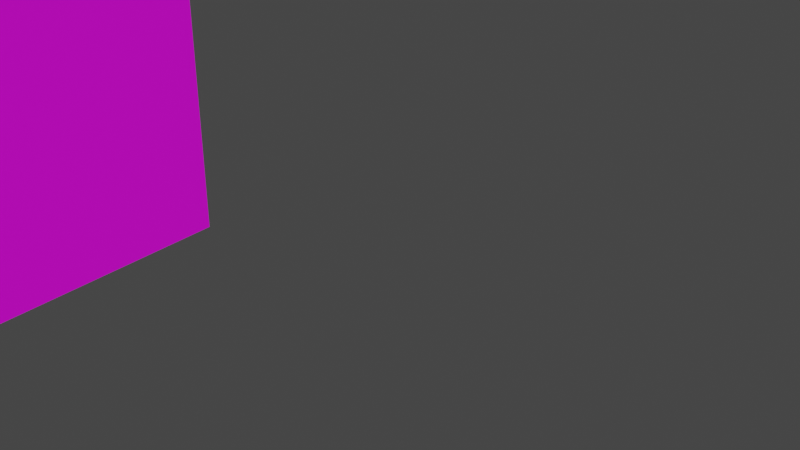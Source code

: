 # Source: characterBetaStandToWalk.blend  (saved by Blender 3.4.6; exported with 4.5.12 LTS)
import bpy
from mathutils import Matrix  # noqa: F401  (used for matrix-valued properties, if any)

bpy.ops.wm.read_factory_settings(use_empty=True)
scene = bpy.context.scene
scene.name = 'Scene'

# ---- collections
col_collection = bpy.data.collections.new('Collection'); scene.collection.children.link(col_collection)

# ---- images (referenced by path relative to the original .blend; pixels are not part of the script)
import os
ASSET_DIR = os.environ.get("B2B_ASSET_DIR", "")  # directory of the original .blend (textures are referenced by path, not embedded)
HERE = os.path.dirname(os.path.abspath(__file__))  # packed textures are extracted next to this script under _unpacked/

def load_image(name, relpath, width, height, colorspace="sRGB"):
    """Load a texture the original file referenced (path relative to the .blend, or extracted next to this script)."""
    p = next((c for c in (os.path.join(HERE, relpath), os.path.join(ASSET_DIR, relpath)) if relpath and os.path.exists(c)), "")
    if p:
        img = bpy.data.images.load(p, check_existing=True)
        img.name = name
    else:  # same state as the original file: an image datablock whose file is absent (Cycles renders it pink)
        img = bpy.data.images.new(name, width, height)
        img.source = "FILE"
        img.filepath = "//" + (relpath or name)
    img.colorspace_settings.name = colorspace
    return img
img_larry_quad_nobcg_01_png = load_image('Larry_Quad_NOBCG_01.png', 'Larry_Quad_NOBCG_01.png', 1024, 1024, 'sRGB')

# ---- materials (node trees are filled in below, after node groups)
mat_material = bpy.data.materials.new('Material')
mat_material.alpha_threshold = 0.0
mat_material.roughness = 0.5
mat_material.line_color = (0.0, 0.0, 0.0, 1.0)
mat_side = bpy.data.materials.new('Side')

# ---- material node trees
mat_material.use_nodes = True; mat_material.node_tree.nodes.clear()
_N = mat_material.node_tree.nodes; _L = mat_material.node_tree.links
n0 = _N.new('ShaderNodeOutputMaterial'); n0.name = 'Material Output'; n0.location = (300, 300)
n1 = _N.new('ShaderNodeBsdfPrincipled'); n1.name = 'Principled BSDF'; n1.location = (10, 300)
n1.distribution = 'GGX'
n1.subsurface_method = 'RANDOM_WALK_SKIN'
n1.inputs[3].default_value = 1.45
n1.inputs[27].default_value = (0.0, 0.0, 0.0, 1.0)
n1.inputs[28].default_value = 1.0
_L.new(n1.outputs[0], n0.inputs[0])
n0.is_active_output = True
mat_side.use_nodes = True; mat_side.node_tree.nodes.clear()
_N = mat_side.node_tree.nodes; _L = mat_side.node_tree.links
n0 = _N.new('ShaderNodeBsdfPrincipled'); n0.name = 'Principled BSDF'; n0.location = (10, 300)
n0.distribution = 'GGX'
n0.subsurface_method = 'RANDOM_WALK_SKIN'
n0.inputs[3].default_value = 1.45
n0.inputs[27].default_value = (0.0, 0.0, 0.0, 1.0)
n0.inputs[28].default_value = 1.0
n1 = _N.new('ShaderNodeOutputMaterial'); n1.name = 'Material Output'; n1.location = (300, 300)
n2 = _N.new('ShaderNodeTexImage'); n2.name = 'Image Texture'; n2.location = (-347, 222)
n2.image = img_larry_quad_nobcg_01_png
_L.new(n0.outputs[0], n1.inputs[0])
_L.new(n2.outputs[0], n0.inputs[0])
n1.is_active_output = True

# ---- world
world_world = bpy.data.worlds.new('World'); scene.world = world_world
world_world.use_nodes = True; world_world.node_tree.nodes.clear()
_N = world_world.node_tree.nodes; _L = world_world.node_tree.links
n0 = _N.new('ShaderNodeOutputWorld'); n0.name = 'World Output'; n0.location = (300, 300)
n1 = _N.new('ShaderNodeBackground'); n1.name = 'Background'; n1.location = (10, 300)
n1.inputs[0].default_value = (0.05088, 0.05088, 0.05088, 1.0)
_L.new(n1.outputs[0], n0.inputs[0])
n0.is_active_output = True
world_world.color = (0.05088, 0.05088, 0.05088)
world_world.use_sun_shadow = False
world_world.sun_shadow_jitter_overblur = 0.0

# ---- meshes
me_cube = bpy.data.meshes.new('Cube')
me_cube.from_pydata([(0.184, 1.0, 0.5273), (0.184, 1.0, -0.5273), (0.184, -1.0, 0.5273), (0.184, -1.0, -0.5273), (-0.184, 1.0, 0.5273), (-0.184, 1.0, -0.5273), (-0.184, -1.0, 0.5273), (-0.184, -1.0, -0.5273)], [], [(0, 4, 6, 2), (3, 2, 6, 7), (7, 6, 4, 5), (5, 1, 3, 7), (1, 0, 2, 3), (5, 4, 0, 1)])
me_cube.polygons.foreach_set('material_index', [0, 0, 0, 0, 1, 0])
_uv = me_cube.uv_layers.new(name='UVMap')
_uv.uv.foreach_set('vector', [0.703, 0.5, 1.109, 0.5, 1.109, 0.75, 0.703, 0.75, 0.297, 0.75, 0.703, 0.75, 0.703, 1.0, 0.297, 1.0, 0.297, 0.0, 0.703, 0.0, 0.703, 0.25, 0.297, 0.25, -0.1089, 0.5, 0.297, 0.5, 0.297, 0.75, -0.1089, 0.75, 0.9022, -0.08679, 0.8996, 1.013, 0.08792, 1.011, 0.09048, -0.08952, 0.297, 0.25, 0.703, 0.25, 0.703, 0.5, 0.297, 0.5])
me_cube.materials.append(mat_material)
me_cube.materials.append(mat_side)
me_cube.use_mirror_vertex_groups = False
me_cube.update()
arm_armature = bpy.data.armatures.new('Armature')  # bones are not reproduced

# ---- objects
ob_cube = bpy.data.objects.new('Cube', me_cube)
ob_armature = bpy.data.objects.new('Armature', arm_armature)

# ---- transforms, parenting, visibility, modifiers, constraints
ob_cube.parent = ob_armature
ob_cube.matrix_parent_inverse = Matrix(((1.0, -0.0, 0.0, -0.0), (-0.0, 0.0, 1.0, -1.0), (0.0, -1.0, 0.0, -0.0), (0.0, 0.0, -0.0, 1.0)))
ob_cube.location = (0.0, 0.0, 0.0)
ob_cube.rotation_euler = (1.571, -0.0, 0.0)
ob_cube.lock_rotations_4d = False
ob_cube.empty_display_type = 'ARROWS'
ob_cube.lineart.crease_threshold = 0.0
ob_armature.location = (0.0, 0.0, 0.0)

# ---- collection membership
col_collection.objects.link(ob_cube)
col_collection.objects.link(ob_armature)

# ---- scene / render settings (as saved in the file)
scene.frame_start = 1; scene.frame_end = 250; scene.frame_set(30)
scene.render.engine = 'CYCLES'
scene.render.resolution_x = 3840
scene.render.resolution_y = 2160
scene.render.fps = 60
scene.cycles.sampling_pattern = 'TABULATED_SOBOL'
scene.cycles.use_light_tree = False
scene.view_settings.view_transform = 'Filmic'
bpy.context.view_layer.update()

# ---- added for rendering (the .blend has no active camera and no usable light): camera, sun
cam_auto = bpy.data.cameras.new('AutoCamera')
cam_auto.lens = 50.0
cam_auto.sensor_width = 36.0
cam_auto.clip_end = 1000.0
ob_auto_camera = bpy.data.objects.new('AutoCamera', cam_auto)
scene.collection.objects.link(ob_auto_camera)
ob_auto_camera.location = (2.11944, -1.58317, 0.735394)
ob_auto_camera.rotation_euler = (1.09748, -7.21219e-08, 0.694738)
scene.camera = ob_auto_camera
light_auto_sun = bpy.data.lights.new('AutoSun', 'SUN')
light_auto_sun.energy = 3.0
light_auto_sun.angle = 0.0523599
ob_auto_sun = bpy.data.objects.new('AutoSun', light_auto_sun)
scene.collection.objects.link(ob_auto_sun)
ob_auto_sun.rotation_euler = (0.872665, 0.174533, 0.523599)
bpy.context.view_layer.update()
